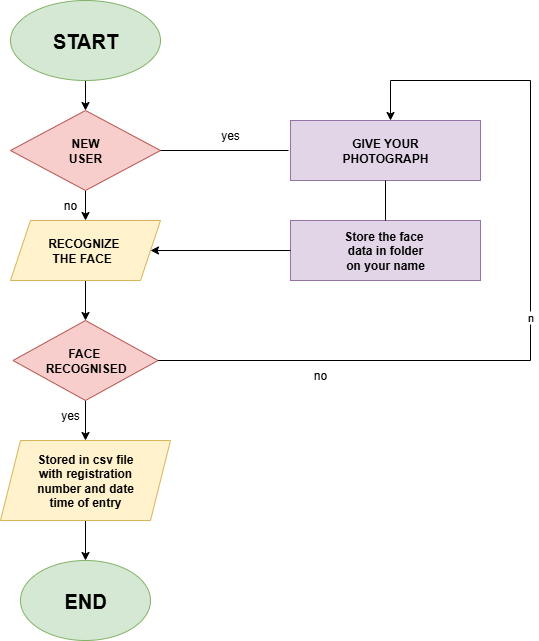

The diagram above was exported from draw.io. Its source (the exported page's mxGraphModel, read from the mxfile embedded in the PNG):
<mxGraphModel dx="1042" dy="534" grid="1" gridSize="10" guides="1" tooltips="1" connect="1" arrows="1" fold="1" page="1" pageScale="1" pageWidth="850" pageHeight="1100" math="0" shadow="0">
  <root>
    <mxCell id="0" />
    <mxCell id="1" parent="0" />
    <mxCell id="lnAOwxTxKyMCPIjOW7gZ-9" value="" style="edgeStyle=orthogonalEdgeStyle;rounded=0;orthogonalLoop=1;jettySize=auto;html=1;" parent="1" source="lnAOwxTxKyMCPIjOW7gZ-1" target="lnAOwxTxKyMCPIjOW7gZ-2" edge="1">
      <mxGeometry relative="1" as="geometry" />
    </mxCell>
    <mxCell id="lnAOwxTxKyMCPIjOW7gZ-1" value="&lt;font style=&quot;font-size: 20px;&quot;&gt;START&lt;/font&gt;" style="ellipse;whiteSpace=wrap;html=1;fillColor=#d5e8d4;strokeColor=#82b366;fontStyle=1" parent="1" vertex="1">
      <mxGeometry x="160" y="40" width="150" height="80" as="geometry" />
    </mxCell>
    <mxCell id="lnAOwxTxKyMCPIjOW7gZ-10" value="" style="edgeStyle=orthogonalEdgeStyle;rounded=0;orthogonalLoop=1;jettySize=auto;html=1;" parent="1" target="lnAOwxTxKyMCPIjOW7gZ-3" edge="1">
      <mxGeometry relative="1" as="geometry">
        <mxPoint x="235" y="280" as="sourcePoint" />
      </mxGeometry>
    </mxCell>
    <mxCell id="ItJgQDhI2bq_GJMo10Ea-5" style="edgeStyle=orthogonalEdgeStyle;rounded=0;orthogonalLoop=1;jettySize=auto;html=1;entryX=0.5;entryY=0;entryDx=0;entryDy=0;" edge="1" parent="1" source="lnAOwxTxKyMCPIjOW7gZ-2" target="lnAOwxTxKyMCPIjOW7gZ-3">
      <mxGeometry relative="1" as="geometry" />
    </mxCell>
    <mxCell id="lnAOwxTxKyMCPIjOW7gZ-2" value="NEW&lt;div&gt;USER&lt;/div&gt;" style="rhombus;whiteSpace=wrap;html=1;fillColor=#f8cecc;strokeColor=#b85450;fontStyle=1;fontSize=12;" parent="1" vertex="1">
      <mxGeometry x="160" y="150" width="150" height="80" as="geometry" />
    </mxCell>
    <mxCell id="lnAOwxTxKyMCPIjOW7gZ-11" value="" style="edgeStyle=orthogonalEdgeStyle;rounded=0;orthogonalLoop=1;jettySize=auto;html=1;" parent="1" source="lnAOwxTxKyMCPIjOW7gZ-3" target="lnAOwxTxKyMCPIjOW7gZ-4" edge="1">
      <mxGeometry relative="1" as="geometry" />
    </mxCell>
    <mxCell id="lnAOwxTxKyMCPIjOW7gZ-3" value="RECOGNIZE&amp;nbsp;&lt;div&gt;THE FACE&amp;nbsp;&amp;nbsp;&lt;/div&gt;" style="shape=parallelogram;perimeter=parallelogramPerimeter;whiteSpace=wrap;html=1;fixedSize=1;fillColor=#fff2cc;strokeColor=#d6b656;fontStyle=1" parent="1" vertex="1">
      <mxGeometry x="160" y="260" width="150" height="60" as="geometry" />
    </mxCell>
    <mxCell id="lnAOwxTxKyMCPIjOW7gZ-12" value="" style="edgeStyle=orthogonalEdgeStyle;rounded=0;orthogonalLoop=1;jettySize=auto;html=1;" parent="1" source="lnAOwxTxKyMCPIjOW7gZ-4" target="lnAOwxTxKyMCPIjOW7gZ-5" edge="1">
      <mxGeometry relative="1" as="geometry" />
    </mxCell>
    <mxCell id="lnAOwxTxKyMCPIjOW7gZ-4" value="FACE&amp;nbsp;&lt;div&gt;RECOGNISED&lt;/div&gt;" style="rhombus;whiteSpace=wrap;html=1;fillColor=#f8cecc;strokeColor=#b85450;fontStyle=1" parent="1" vertex="1">
      <mxGeometry x="162.5" y="360" width="145" height="80" as="geometry" />
    </mxCell>
    <mxCell id="lnAOwxTxKyMCPIjOW7gZ-13" value="" style="edgeStyle=orthogonalEdgeStyle;rounded=0;orthogonalLoop=1;jettySize=auto;html=1;" parent="1" source="lnAOwxTxKyMCPIjOW7gZ-5" target="lnAOwxTxKyMCPIjOW7gZ-6" edge="1">
      <mxGeometry relative="1" as="geometry" />
    </mxCell>
    <mxCell id="lnAOwxTxKyMCPIjOW7gZ-5" value="Stored in csv file&lt;div&gt;with registration&lt;/div&gt;&lt;div&gt;number and date&lt;/div&gt;&lt;div&gt;time of entry&lt;/div&gt;" style="shape=parallelogram;perimeter=parallelogramPerimeter;whiteSpace=wrap;html=1;fixedSize=1;fillColor=#fff2cc;strokeColor=#d6b656;fontStyle=1" parent="1" vertex="1">
      <mxGeometry x="150" y="480" width="170" height="80" as="geometry" />
    </mxCell>
    <mxCell id="lnAOwxTxKyMCPIjOW7gZ-6" value="END" style="ellipse;whiteSpace=wrap;html=1;fillColor=#d5e8d4;strokeColor=#82b366;fontStyle=1;fontSize=20;" parent="1" vertex="1">
      <mxGeometry x="170" y="600" width="130" height="80" as="geometry" />
    </mxCell>
    <mxCell id="lnAOwxTxKyMCPIjOW7gZ-7" value="GIVE YOUR&lt;div&gt;PHOTOGRAPH&lt;/div&gt;" style="rounded=0;whiteSpace=wrap;html=1;fillColor=#e1d5e7;strokeColor=#9673a6;fontStyle=1" parent="1" vertex="1">
      <mxGeometry x="440" y="160" width="190" height="60" as="geometry" />
    </mxCell>
    <mxCell id="lnAOwxTxKyMCPIjOW7gZ-8" value="Store the face&amp;nbsp;&lt;div&gt;data in folder&lt;/div&gt;&lt;div&gt;on your name&lt;/div&gt;" style="rounded=0;whiteSpace=wrap;html=1;fillColor=#e1d5e7;strokeColor=#9673a6;fontStyle=1" parent="1" vertex="1">
      <mxGeometry x="440" y="260" width="190" height="60" as="geometry" />
    </mxCell>
    <mxCell id="lnAOwxTxKyMCPIjOW7gZ-17" value="" style="endArrow=none;html=1;rounded=0;exitX=1;exitY=0.5;exitDx=0;exitDy=0;" parent="1" source="lnAOwxTxKyMCPIjOW7gZ-2" edge="1">
      <mxGeometry width="50" height="50" relative="1" as="geometry">
        <mxPoint x="410" y="260" as="sourcePoint" />
        <mxPoint x="438" y="190" as="targetPoint" />
      </mxGeometry>
    </mxCell>
    <mxCell id="lnAOwxTxKyMCPIjOW7gZ-18" value="" style="endArrow=classic;html=1;rounded=0;exitX=0;exitY=0.5;exitDx=0;exitDy=0;entryX=1;entryY=0.5;entryDx=0;entryDy=0;" parent="1" source="lnAOwxTxKyMCPIjOW7gZ-8" target="lnAOwxTxKyMCPIjOW7gZ-3" edge="1">
      <mxGeometry width="50" height="50" relative="1" as="geometry">
        <mxPoint x="410" y="260" as="sourcePoint" />
        <mxPoint x="400" y="250" as="targetPoint" />
      </mxGeometry>
    </mxCell>
    <mxCell id="lnAOwxTxKyMCPIjOW7gZ-20" value="n" style="endArrow=classic;html=1;rounded=0;" parent="1" edge="1">
      <mxGeometry width="50" height="50" relative="1" as="geometry">
        <mxPoint x="307.5" y="400" as="sourcePoint" />
        <mxPoint x="540" y="160" as="targetPoint" />
        <Array as="points">
          <mxPoint x="680" y="400" />
          <mxPoint x="680" y="120" />
          <mxPoint x="540" y="120" />
        </Array>
      </mxGeometry>
    </mxCell>
    <mxCell id="lnAOwxTxKyMCPIjOW7gZ-19" value="" style="endArrow=none;html=1;rounded=0;entryX=0.5;entryY=1;entryDx=0;entryDy=0;exitX=0.5;exitY=0;exitDx=0;exitDy=0;" parent="1" source="lnAOwxTxKyMCPIjOW7gZ-8" target="lnAOwxTxKyMCPIjOW7gZ-7" edge="1">
      <mxGeometry width="50" height="50" relative="1" as="geometry">
        <mxPoint x="410" y="260" as="sourcePoint" />
        <mxPoint x="460" y="210" as="targetPoint" />
      </mxGeometry>
    </mxCell>
    <mxCell id="ItJgQDhI2bq_GJMo10Ea-1" value="yes" style="text;strokeColor=none;align=center;fillColor=none;html=1;verticalAlign=middle;whiteSpace=wrap;rounded=0;" vertex="1" parent="1">
      <mxGeometry x="350" y="160" width="60" height="30" as="geometry" />
    </mxCell>
    <mxCell id="ItJgQDhI2bq_GJMo10Ea-6" value="no" style="text;strokeColor=none;align=center;fillColor=none;html=1;verticalAlign=middle;whiteSpace=wrap;rounded=0;" vertex="1" parent="1">
      <mxGeometry x="190" y="230" width="60" height="30" as="geometry" />
    </mxCell>
    <mxCell id="ItJgQDhI2bq_GJMo10Ea-7" value="yes" style="text;strokeColor=none;align=center;fillColor=none;html=1;verticalAlign=middle;whiteSpace=wrap;rounded=0;" vertex="1" parent="1">
      <mxGeometry x="190" y="440" width="60" height="30" as="geometry" />
    </mxCell>
    <mxCell id="ItJgQDhI2bq_GJMo10Ea-8" value="no" style="text;strokeColor=none;align=center;fillColor=none;html=1;verticalAlign=middle;whiteSpace=wrap;rounded=0;" vertex="1" parent="1">
      <mxGeometry x="440" y="400" width="60" height="30" as="geometry" />
    </mxCell>
  </root>
</mxGraphModel>